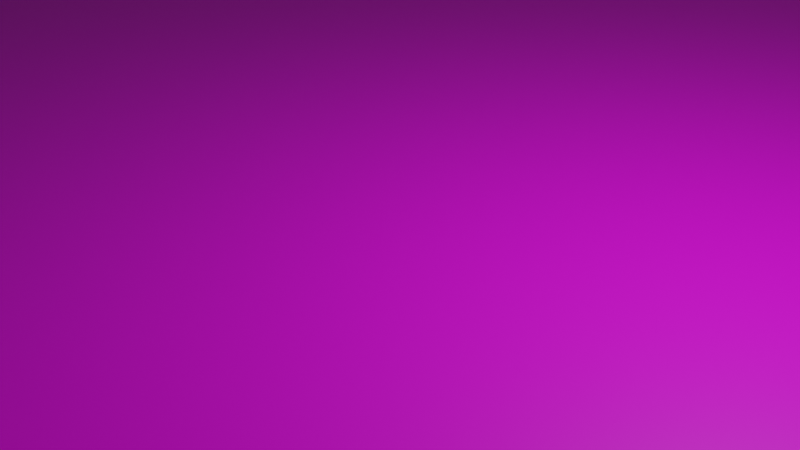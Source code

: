# Source: ground.blend  (saved by Blender 2.82.7; exported with 4.5.12 LTS)
import bpy
from mathutils import Matrix  # noqa: F401  (used for matrix-valued properties, if any)

bpy.ops.wm.read_factory_settings(use_empty=True)
scene = bpy.context.scene
scene.name = 'Scene'

# ---- collections
col_collection = bpy.data.collections.new('Collection'); scene.collection.children.link(col_collection)

# ---- images (referenced by path relative to the original .blend; pixels are not part of the script)
import os
ASSET_DIR = os.environ.get("B2B_ASSET_DIR", "")  # directory of the original .blend (textures are referenced by path, not embedded)
HERE = os.path.dirname(os.path.abspath(__file__))  # packed textures are extracted next to this script under _unpacked/

def load_image(name, relpath, width, height, colorspace="sRGB"):
    """Load a texture the original file referenced (path relative to the .blend, or extracted next to this script)."""
    p = next((c for c in (os.path.join(HERE, relpath), os.path.join(ASSET_DIR, relpath)) if relpath and os.path.exists(c)), "")
    if p:
        img = bpy.data.images.load(p, check_existing=True)
        img.name = name
    else:  # same state as the original file: an image datablock whose file is absent (Cycles renders it pink)
        img = bpy.data.images.new(name, width, height)
        img.source = "FILE"
        img.filepath = "//" + (relpath or name)
    img.colorspace_settings.name = colorspace
    return img
img_ground_png = load_image('ground.png', 'ground.png', 1024, 1024, 'sRGB')

# ---- materials (node trees are filled in below, after node groups)
mat_ground = bpy.data.materials.new('ground')
mat_ground.use_transparent_shadow = False

# ---- material node trees
mat_ground.use_nodes = True; mat_ground.node_tree.nodes.clear()
_N = mat_ground.node_tree.nodes; _L = mat_ground.node_tree.links
n0 = _N.new('ShaderNodeOutputMaterial'); n0.name = 'Material Output'; n0.location = (300, 300)
n1 = _N.new('ShaderNodeBsdfPrincipled'); n1.name = 'Principled BSDF'; n1.location = (10, 300)
n1.distribution = 'GGX'
n1.subsurface_method = 'BURLEY'
n1.inputs[3].default_value = 1.45
n1.inputs[27].default_value = (0.0, 0.0, 0.0, 1.0)
n1.inputs[28].default_value = 1.0
n2 = _N.new('ShaderNodeTexImage'); n2.name = 'Image Texture'; n2.location = (-280, 270)
n2.image = img_ground_png
_L.new(n1.outputs[0], n0.inputs[0])
_L.new(n2.outputs[0], n1.inputs[0])
n0.is_active_output = True

# ---- world
world_world = bpy.data.worlds.new('World'); scene.world = world_world
world_world.use_nodes = True; world_world.node_tree.nodes.clear()
_N = world_world.node_tree.nodes; _L = world_world.node_tree.links
n0 = _N.new('ShaderNodeOutputWorld'); n0.name = 'World Output'; n0.location = (300, 300)
n1 = _N.new('ShaderNodeBackground'); n1.name = 'Background'; n1.location = (10, 300)
n1.inputs[0].default_value = (0.05088, 0.05088, 0.05088, 1.0)
_L.new(n1.outputs[0], n0.inputs[0])
n0.is_active_output = True
world_world.color = (0.05088, 0.05088, 0.05088)
world_world.use_sun_shadow = False
world_world.sun_shadow_jitter_overblur = 0.0

# ---- cameras
cam_camera = bpy.data.cameras.new('Camera')
cam_camera.clip_end = 100.0
cam_camera.ortho_scale = 7.314

# ---- lights
light_light = bpy.data.lights.new('Light', 'POINT')
light_light.transmission_factor = 0.0
light_light.energy = 1000.0
light_light.shadow_soft_size = 0.1
light_light.shadow_maximum_resolution = 0.006
light_light.use_absolute_resolution = True

# ---- meshes
me_plane = bpy.data.meshes.new('Plane')
me_plane.from_pydata([(-1.0, -1.0, 0.0), (1.0, -1.0, 0.0), (-1.0, 1.0, 0.0), (1.0, 1.0, 0.0)], [], [(0, 1, 3, 2)])
_uv = me_plane.uv_layers.new(name='UVMap')
_uv.uv.foreach_set('vector', [-4.5, -4.5, 5.5, -4.5, 5.5, 5.5, -4.5, 5.5])
me_plane.materials.append(mat_ground)
me_plane.use_remesh_fix_poles = True
me_plane.use_remesh_preserve_attributes = False
me_plane.use_mirror_vertex_groups = False
me_plane.update()

# ---- objects
ob_light = bpy.data.objects.new('Light', light_light)
ob_camera = bpy.data.objects.new('Camera', cam_camera)
ob_plane = bpy.data.objects.new('Plane', me_plane)

# ---- transforms, parenting, visibility, modifiers, constraints
ob_light.location = (4.076, 1.005, 5.904)
ob_light.rotation_euler = (0.6503, 0.05522, 1.866)
ob_light.lock_rotations_4d = False
ob_light.empty_display_type = 'ARROWS'
ob_light.color = (0.0, 0.0, 0.0, 0.0)
ob_light.lineart.crease_threshold = 0.0
ob_camera.location = (7.359, -6.926, 4.958)
ob_camera.rotation_euler = (1.109, 0.0, 0.8149)
ob_camera.lock_rotations_4d = False
ob_camera.empty_display_type = 'ARROWS'
ob_camera.color = (0.0, 0.0, 0.0, 0.0)
ob_camera.display_type = 'WIRE'
ob_camera.lineart.crease_threshold = 0.0
ob_plane.location = (0.0, 0.0, 0.0)
ob_plane.scale = (1000.0, 1000.0, 1000.0)
ob_plane.lineart.crease_threshold = 0.0

# ---- collection membership
col_collection.objects.link(ob_light)
col_collection.objects.link(ob_camera)
col_collection.objects.link(ob_plane)

# ---- scene / render settings (as saved in the file)
scene.camera = ob_camera
scene.frame_start = 1; scene.frame_end = 250; scene.frame_set(1)
scene.render.engine = 'BLENDER_EEVEE_NEXT'
scene.cycles.use_denoising = False
scene.cycles.samples = 128
scene.cycles.sampling_pattern = 'TABULATED_SOBOL'
scene.cycles.use_adaptive_sampling = False
scene.cycles.use_light_tree = False
scene.view_settings.view_transform = 'Filmic'
bpy.context.view_layer.update()
